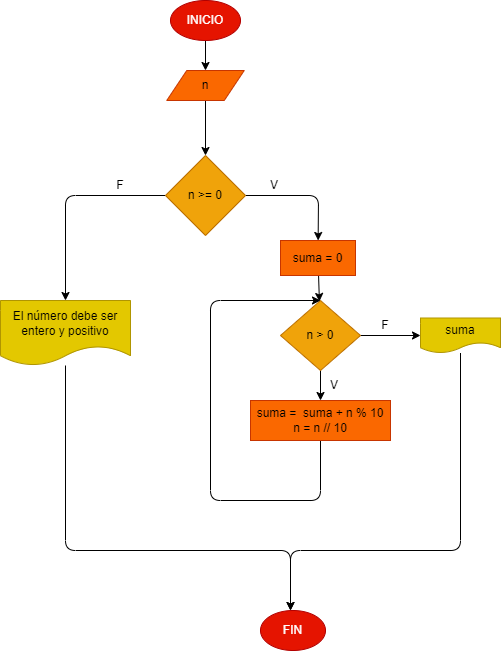

The diagram above was exported from draw.io. Its source (the exported page's mxGraphModel, read from the mxfile embedded in the PNG):
<mxGraphModel dx="631" dy="431" grid="1" gridSize="10" guides="1" tooltips="1" connect="1" arrows="1" fold="1" page="1" pageScale="1" pageWidth="827" pageHeight="1169" math="0" shadow="0">
  <root>
    <mxCell id="0" />
    <mxCell id="1" parent="0" />
    <mxCell id="4" value="" style="edgeStyle=none;html=1;" edge="1" parent="1" source="2" target="3">
      <mxGeometry relative="1" as="geometry" />
    </mxCell>
    <mxCell id="2" value="INICIO" style="ellipse;whiteSpace=wrap;html=1;fillColor=#e51400;fontColor=#ffffff;strokeColor=#B20000;" vertex="1" parent="1">
      <mxGeometry x="240" y="30" width="70" height="40" as="geometry" />
    </mxCell>
    <mxCell id="8" value="" style="edgeStyle=none;html=1;" edge="1" parent="1" source="3" target="7">
      <mxGeometry relative="1" as="geometry" />
    </mxCell>
    <mxCell id="3" value="n" style="shape=parallelogram;perimeter=parallelogramPerimeter;whiteSpace=wrap;html=1;fixedSize=1;fillColor=#fa6800;fontColor=#000000;strokeColor=#C73500;" vertex="1" parent="1">
      <mxGeometry x="236.25" y="100" width="77.5" height="30" as="geometry" />
    </mxCell>
    <mxCell id="10" value="" style="edgeStyle=none;html=1;" edge="1" parent="1" source="7" target="9">
      <mxGeometry relative="1" as="geometry">
        <Array as="points">
          <mxPoint x="388" y="225" />
        </Array>
      </mxGeometry>
    </mxCell>
    <mxCell id="20" value="" style="edgeStyle=none;html=1;" edge="1" parent="1" source="7" target="19">
      <mxGeometry relative="1" as="geometry">
        <Array as="points">
          <mxPoint x="135" y="225" />
        </Array>
      </mxGeometry>
    </mxCell>
    <mxCell id="7" value="n &amp;gt;= 0" style="rhombus;whiteSpace=wrap;html=1;fillColor=#f0a30a;fontColor=#000000;strokeColor=#BD7000;" vertex="1" parent="1">
      <mxGeometry x="235" y="185" width="80" height="80" as="geometry" />
    </mxCell>
    <mxCell id="12" value="" style="edgeStyle=none;html=1;" edge="1" parent="1" source="9" target="11">
      <mxGeometry relative="1" as="geometry" />
    </mxCell>
    <mxCell id="9" value="suma = 0" style="whiteSpace=wrap;html=1;fillColor=#fa6800;fontColor=#000000;strokeColor=#C73500;" vertex="1" parent="1">
      <mxGeometry x="350" y="270" width="75" height="35" as="geometry" />
    </mxCell>
    <mxCell id="15" value="" style="edgeStyle=none;html=1;" edge="1" parent="1" source="11" target="14">
      <mxGeometry relative="1" as="geometry" />
    </mxCell>
    <mxCell id="18" value="" style="edgeStyle=none;html=1;" edge="1" parent="1" source="11" target="17">
      <mxGeometry relative="1" as="geometry" />
    </mxCell>
    <mxCell id="11" value="n &amp;gt; 0" style="rhombus;whiteSpace=wrap;html=1;fillColor=#f0a30a;fontColor=#000000;strokeColor=#BD7000;" vertex="1" parent="1">
      <mxGeometry x="350" y="330" width="80" height="70" as="geometry" />
    </mxCell>
    <mxCell id="16" style="edgeStyle=none;html=1;entryX=0.5;entryY=0;entryDx=0;entryDy=0;" edge="1" parent="1" source="14" target="11">
      <mxGeometry relative="1" as="geometry">
        <mxPoint x="280" y="360" as="targetPoint" />
        <Array as="points">
          <mxPoint x="390" y="530" />
          <mxPoint x="280" y="530" />
          <mxPoint x="280" y="330" />
        </Array>
      </mxGeometry>
    </mxCell>
    <mxCell id="14" value="suma =&amp;nbsp; suma + n % 10&lt;br&gt;n = n // 10" style="whiteSpace=wrap;html=1;fillColor=#fa6800;fontColor=#000000;strokeColor=#C73500;" vertex="1" parent="1">
      <mxGeometry x="320" y="430" width="140" height="40" as="geometry" />
    </mxCell>
    <mxCell id="21" style="edgeStyle=none;html=1;" edge="1" parent="1" source="17">
      <mxGeometry relative="1" as="geometry">
        <mxPoint x="360" y="640" as="targetPoint" />
        <Array as="points">
          <mxPoint x="530" y="580" />
          <mxPoint x="360" y="580" />
        </Array>
      </mxGeometry>
    </mxCell>
    <mxCell id="17" value="suma" style="shape=document;whiteSpace=wrap;html=1;boundedLbl=1;fillColor=#e3c800;fontColor=#000000;strokeColor=#B09500;" vertex="1" parent="1">
      <mxGeometry x="490" y="347.5" width="80" height="35" as="geometry" />
    </mxCell>
    <mxCell id="22" style="edgeStyle=none;html=1;" edge="1" parent="1" source="19">
      <mxGeometry relative="1" as="geometry">
        <mxPoint x="360" y="640" as="targetPoint" />
        <Array as="points">
          <mxPoint x="135" y="580" />
          <mxPoint x="360" y="580" />
        </Array>
      </mxGeometry>
    </mxCell>
    <mxCell id="19" value="El número debe ser entero y positivo" style="shape=document;whiteSpace=wrap;html=1;boundedLbl=1;fillColor=#e3c800;fontColor=#000000;strokeColor=#B09500;" vertex="1" parent="1">
      <mxGeometry x="70" y="330" width="130" height="65" as="geometry" />
    </mxCell>
    <mxCell id="23" value="FIN" style="ellipse;whiteSpace=wrap;html=1;fillColor=#e51400;fontColor=#ffffff;strokeColor=#B20000;" vertex="1" parent="1">
      <mxGeometry x="330" y="640" width="65" height="40" as="geometry" />
    </mxCell>
    <mxCell id="24" value="V" style="text;html=1;strokeColor=none;fillColor=none;align=center;verticalAlign=middle;whiteSpace=wrap;rounded=0;" vertex="1" parent="1">
      <mxGeometry x="313.75" y="200" width="60" height="30" as="geometry" />
    </mxCell>
    <mxCell id="25" value="V" style="text;html=1;strokeColor=none;fillColor=none;align=center;verticalAlign=middle;whiteSpace=wrap;rounded=0;" vertex="1" parent="1">
      <mxGeometry x="373.75" y="400" width="60" height="30" as="geometry" />
    </mxCell>
    <mxCell id="26" value="F" style="text;html=1;strokeColor=none;fillColor=none;align=center;verticalAlign=middle;whiteSpace=wrap;rounded=0;" vertex="1" parent="1">
      <mxGeometry x="160" y="200" width="60" height="30" as="geometry" />
    </mxCell>
    <mxCell id="27" value="F" style="text;html=1;strokeColor=none;fillColor=none;align=center;verticalAlign=middle;whiteSpace=wrap;rounded=0;" vertex="1" parent="1">
      <mxGeometry x="425" y="340" width="60" height="30" as="geometry" />
    </mxCell>
  </root>
</mxGraphModel>